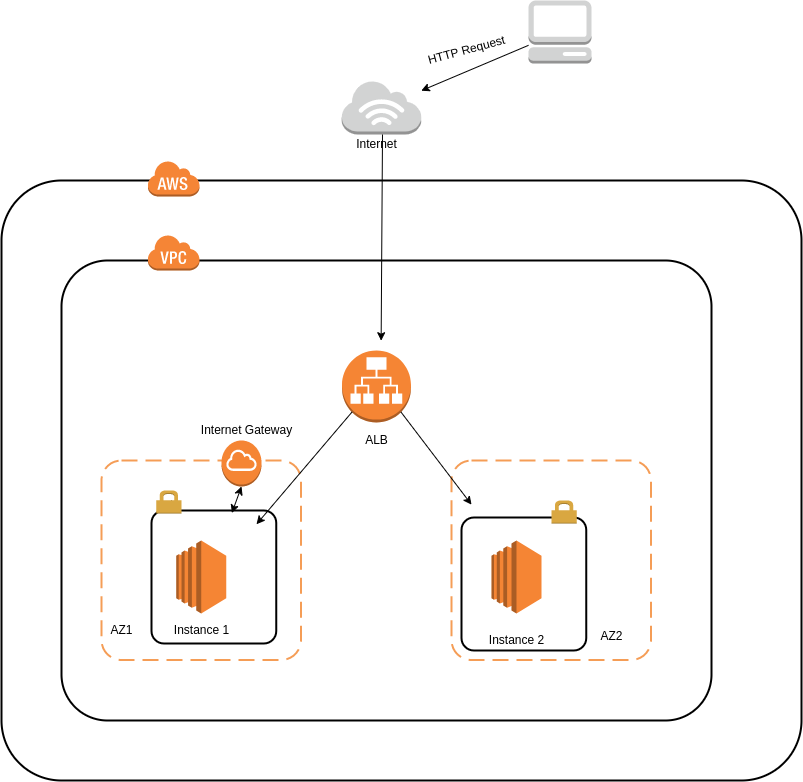

The diagram above was exported from draw.io. Its source (the exported page's mxGraphModel, read from the mxfile embedded in the PNG):
<mxGraphModel dx="1673" dy="2042" grid="1" gridSize="10" guides="1" tooltips="1" connect="1" arrows="1" fold="1" page="1" pageScale="1" pageWidth="850" pageHeight="1100" math="0" shadow="0">
  <root>
    <mxCell id="0" />
    <mxCell id="1" parent="0" />
    <mxCell id="gW-lZH3X4iztnqpZRIz_-4" value="" style="rounded=1;arcSize=10;dashed=1;strokeColor=#F59D56;fillColor=none;gradientColor=none;dashPattern=8 4;strokeWidth=2;" vertex="1" parent="1">
      <mxGeometry x="120" y="-360" width="199.5" height="199.5" as="geometry" />
    </mxCell>
    <mxCell id="gW-lZH3X4iztnqpZRIz_-6" value="" style="rounded=1;arcSize=10;dashed=1;strokeColor=#F59D56;fillColor=none;gradientColor=none;dashPattern=8 4;strokeWidth=2;" vertex="1" parent="1">
      <mxGeometry x="470" y="-360" width="199.5" height="199.5" as="geometry" />
    </mxCell>
    <mxCell id="gW-lZH3X4iztnqpZRIz_-7" value="" style="outlineConnect=0;dashed=0;verticalLabelPosition=bottom;verticalAlign=top;align=center;html=1;shape=mxgraph.aws3.ec2;fillColor=#F58534;gradientColor=none;" vertex="1" parent="1">
      <mxGeometry x="194.75" y="-280" width="50" height="73" as="geometry" />
    </mxCell>
    <mxCell id="gW-lZH3X4iztnqpZRIz_-9" value="" style="outlineConnect=0;dashed=0;verticalLabelPosition=bottom;verticalAlign=top;align=center;html=1;shape=mxgraph.aws3.ec2;fillColor=#F58534;gradientColor=none;" vertex="1" parent="1">
      <mxGeometry x="510" y="-280" width="50" height="73" as="geometry" />
    </mxCell>
    <mxCell id="gW-lZH3X4iztnqpZRIz_-17" value="" style="outlineConnect=0;dashed=0;verticalLabelPosition=bottom;verticalAlign=top;align=center;html=1;shape=mxgraph.aws3.internet_gateway;fillColor=#F58534;gradientColor=none;" vertex="1" parent="1">
      <mxGeometry x="240" y="-380" width="40" height="46" as="geometry" />
    </mxCell>
    <mxCell id="gW-lZH3X4iztnqpZRIz_-19" value="" style="outlineConnect=0;dashed=0;verticalLabelPosition=bottom;verticalAlign=top;align=center;html=1;shape=mxgraph.aws3.application_load_balancer;fillColor=#F58534;gradientColor=none;" vertex="1" parent="1">
      <mxGeometry x="360.5" y="-470" width="69" height="72" as="geometry" />
    </mxCell>
    <mxCell id="gW-lZH3X4iztnqpZRIz_-22" value="" style="outlineConnect=0;dashed=0;verticalLabelPosition=bottom;verticalAlign=top;align=center;html=1;shape=mxgraph.aws3.internet_3;fillColor=#D2D3D3;gradientColor=none;" vertex="1" parent="1">
      <mxGeometry x="360.25" y="-740" width="79.5" height="54" as="geometry" />
    </mxCell>
    <mxCell id="gW-lZH3X4iztnqpZRIz_-23" value="Internet" style="text;html=1;align=center;verticalAlign=middle;resizable=0;points=[];autosize=1;strokeColor=none;fillColor=none;" vertex="1" parent="1">
      <mxGeometry x="365" y="-686" width="60" height="20" as="geometry" />
    </mxCell>
    <mxCell id="gW-lZH3X4iztnqpZRIz_-25" value="" style="endArrow=classic;html=1;rounded=0;entryX=0.486;entryY=0.265;entryDx=0;entryDy=0;entryPerimeter=0;exitX=0.6;exitY=0;exitDx=0;exitDy=0;exitPerimeter=0;" edge="1" parent="1" source="gW-lZH3X4iztnqpZRIz_-23">
      <mxGeometry width="50" height="50" relative="1" as="geometry">
        <mxPoint x="380" y="-660" as="sourcePoint" />
        <mxPoint x="399.6399999999999" y="-479.79999999999995" as="targetPoint" />
      </mxGeometry>
    </mxCell>
    <mxCell id="gW-lZH3X4iztnqpZRIz_-27" value="" style="endArrow=classic;html=1;rounded=0;exitX=0.145;exitY=0.855;exitDx=0;exitDy=0;exitPerimeter=0;" edge="1" parent="1" source="gW-lZH3X4iztnqpZRIz_-19">
      <mxGeometry width="50" height="50" relative="1" as="geometry">
        <mxPoint x="390" y="-400" as="sourcePoint" />
        <mxPoint x="275" y="-296.2402494759631" as="targetPoint" />
      </mxGeometry>
    </mxCell>
    <mxCell id="gW-lZH3X4iztnqpZRIz_-28" value="" style="endArrow=classic;html=1;rounded=0;exitX=0.855;exitY=0.855;exitDx=0;exitDy=0;exitPerimeter=0;" edge="1" parent="1" source="gW-lZH3X4iztnqpZRIz_-19">
      <mxGeometry width="50" height="50" relative="1" as="geometry">
        <mxPoint x="400" y="-410" as="sourcePoint" />
        <mxPoint x="490" y="-315.886280652255" as="targetPoint" />
      </mxGeometry>
    </mxCell>
    <mxCell id="gW-lZH3X4iztnqpZRIz_-32" value="" style="endArrow=classic;startArrow=classic;html=1;rounded=0;exitX=0.5;exitY=1;exitDx=0;exitDy=0;exitPerimeter=0;" edge="1" parent="1" source="gW-lZH3X4iztnqpZRIz_-17">
      <mxGeometry width="50" height="50" relative="1" as="geometry">
        <mxPoint x="400" y="-310" as="sourcePoint" />
        <mxPoint x="250.3886010362694" y="-307.5" as="targetPoint" />
      </mxGeometry>
    </mxCell>
    <mxCell id="gW-lZH3X4iztnqpZRIz_-34" style="edgeStyle=orthogonalEdgeStyle;rounded=0;orthogonalLoop=1;jettySize=auto;html=1;exitX=1;exitY=0.5;exitDx=0;exitDy=0;exitPerimeter=0;entryX=1;entryY=1;entryDx=0;entryDy=0;entryPerimeter=0;" edge="1" parent="1">
      <mxGeometry relative="1" as="geometry">
        <mxPoint x="190" y="-320" as="sourcePoint" />
        <mxPoint x="190" y="-307.5" as="targetPoint" />
      </mxGeometry>
    </mxCell>
    <mxCell id="gW-lZH3X4iztnqpZRIz_-35" value="Internet Gateway" style="text;html=1;align=center;verticalAlign=middle;resizable=0;points=[];autosize=1;strokeColor=none;fillColor=none;" vertex="1" parent="1">
      <mxGeometry x="209.5" y="-400" width="110" height="20" as="geometry" />
    </mxCell>
    <mxCell id="gW-lZH3X4iztnqpZRIz_-36" value="Instance 1" style="text;html=1;align=center;verticalAlign=middle;resizable=0;points=[];autosize=1;strokeColor=none;fillColor=none;" vertex="1" parent="1">
      <mxGeometry x="184.75" y="-200" width="70" height="20" as="geometry" />
    </mxCell>
    <mxCell id="gW-lZH3X4iztnqpZRIz_-37" value="Instance 2" style="text;html=1;align=center;verticalAlign=middle;resizable=0;points=[];autosize=1;strokeColor=none;fillColor=none;" vertex="1" parent="1">
      <mxGeometry x="500" y="-190" width="70" height="20" as="geometry" />
    </mxCell>
    <mxCell id="gW-lZH3X4iztnqpZRIz_-38" value="ALB" style="text;html=1;align=center;verticalAlign=middle;resizable=0;points=[];autosize=1;strokeColor=none;fillColor=none;" vertex="1" parent="1">
      <mxGeometry x="375" y="-390" width="40" height="20" as="geometry" />
    </mxCell>
    <mxCell id="gW-lZH3X4iztnqpZRIz_-39" value="" style="rounded=1;arcSize=10;dashed=0;fillColor=none;gradientColor=none;strokeWidth=2;" vertex="1" parent="1">
      <mxGeometry x="170" y="-310" width="124.75" height="133" as="geometry" />
    </mxCell>
    <mxCell id="gW-lZH3X4iztnqpZRIz_-40" value="" style="dashed=0;html=1;shape=mxgraph.aws3.permissions;fillColor=#D9A741;gradientColor=none;dashed=0;" vertex="1" parent="1">
      <mxGeometry x="174.75" y="-330" width="25.25" height="23" as="geometry" />
    </mxCell>
    <mxCell id="gW-lZH3X4iztnqpZRIz_-43" value="" style="rounded=1;arcSize=10;dashed=0;fillColor=none;gradientColor=none;strokeWidth=2;" vertex="1" parent="1">
      <mxGeometry x="480" y="-303" width="124.75" height="133" as="geometry" />
    </mxCell>
    <mxCell id="gW-lZH3X4iztnqpZRIz_-44" value="" style="dashed=0;html=1;shape=mxgraph.aws3.permissions;fillColor=#D9A741;gradientColor=none;dashed=0;" vertex="1" parent="1">
      <mxGeometry x="570" y="-320" width="25.25" height="23" as="geometry" />
    </mxCell>
    <mxCell id="gW-lZH3X4iztnqpZRIz_-45" value="AZ1" style="text;html=1;align=center;verticalAlign=middle;resizable=0;points=[];autosize=1;strokeColor=none;fillColor=none;" vertex="1" parent="1">
      <mxGeometry x="120" y="-200" width="40" height="20" as="geometry" />
    </mxCell>
    <mxCell id="gW-lZH3X4iztnqpZRIz_-46" value="AZ2" style="text;html=1;align=center;verticalAlign=middle;resizable=0;points=[];autosize=1;strokeColor=none;fillColor=none;" vertex="1" parent="1">
      <mxGeometry x="610" y="-194" width="40" height="20" as="geometry" />
    </mxCell>
    <mxCell id="gW-lZH3X4iztnqpZRIz_-49" value="" style="rounded=1;arcSize=10;dashed=0;fillColor=none;gradientColor=none;strokeWidth=2;" vertex="1" parent="1">
      <mxGeometry x="80" y="-560" width="650" height="460" as="geometry" />
    </mxCell>
    <mxCell id="gW-lZH3X4iztnqpZRIz_-50" value="" style="dashed=0;html=1;shape=mxgraph.aws3.virtual_private_cloud;fillColor=#F58536;gradientColor=none;dashed=0;" vertex="1" parent="1">
      <mxGeometry x="166" y="-586" width="52" height="36" as="geometry" />
    </mxCell>
    <mxCell id="gW-lZH3X4iztnqpZRIz_-51" value="" style="rounded=1;arcSize=10;dashed=0;fillColor=none;gradientColor=none;strokeWidth=2;" vertex="1" parent="1">
      <mxGeometry x="20" y="-640" width="800" height="600" as="geometry" />
    </mxCell>
    <mxCell id="gW-lZH3X4iztnqpZRIz_-52" value="" style="dashed=0;html=1;shape=mxgraph.aws3.cloud;fillColor=#F58536;gradientColor=none;dashed=0;" vertex="1" parent="1">
      <mxGeometry x="166" y="-660" width="52" height="36" as="geometry" />
    </mxCell>
    <mxCell id="gW-lZH3X4iztnqpZRIz_-54" value="" style="outlineConnect=0;dashed=0;verticalLabelPosition=bottom;verticalAlign=top;align=center;html=1;shape=mxgraph.aws3.management_console;fillColor=#D2D3D3;gradientColor=none;" vertex="1" parent="1">
      <mxGeometry x="547" y="-820" width="63" height="63" as="geometry" />
    </mxCell>
    <mxCell id="gW-lZH3X4iztnqpZRIz_-55" value="" style="endArrow=classic;html=1;rounded=0;" edge="1" parent="1" source="gW-lZH3X4iztnqpZRIz_-54" target="gW-lZH3X4iztnqpZRIz_-22">
      <mxGeometry width="50" height="50" relative="1" as="geometry">
        <mxPoint x="400" y="-570" as="sourcePoint" />
        <mxPoint x="450" y="-620" as="targetPoint" />
      </mxGeometry>
    </mxCell>
    <mxCell id="gW-lZH3X4iztnqpZRIz_-56" value="HTTP Request" style="text;html=1;align=center;verticalAlign=middle;resizable=0;points=[];autosize=1;strokeColor=none;fillColor=none;rotation=-15;" vertex="1" parent="1">
      <mxGeometry x="439.75" y="-780" width="90" height="20" as="geometry" />
    </mxCell>
  </root>
</mxGraphModel>